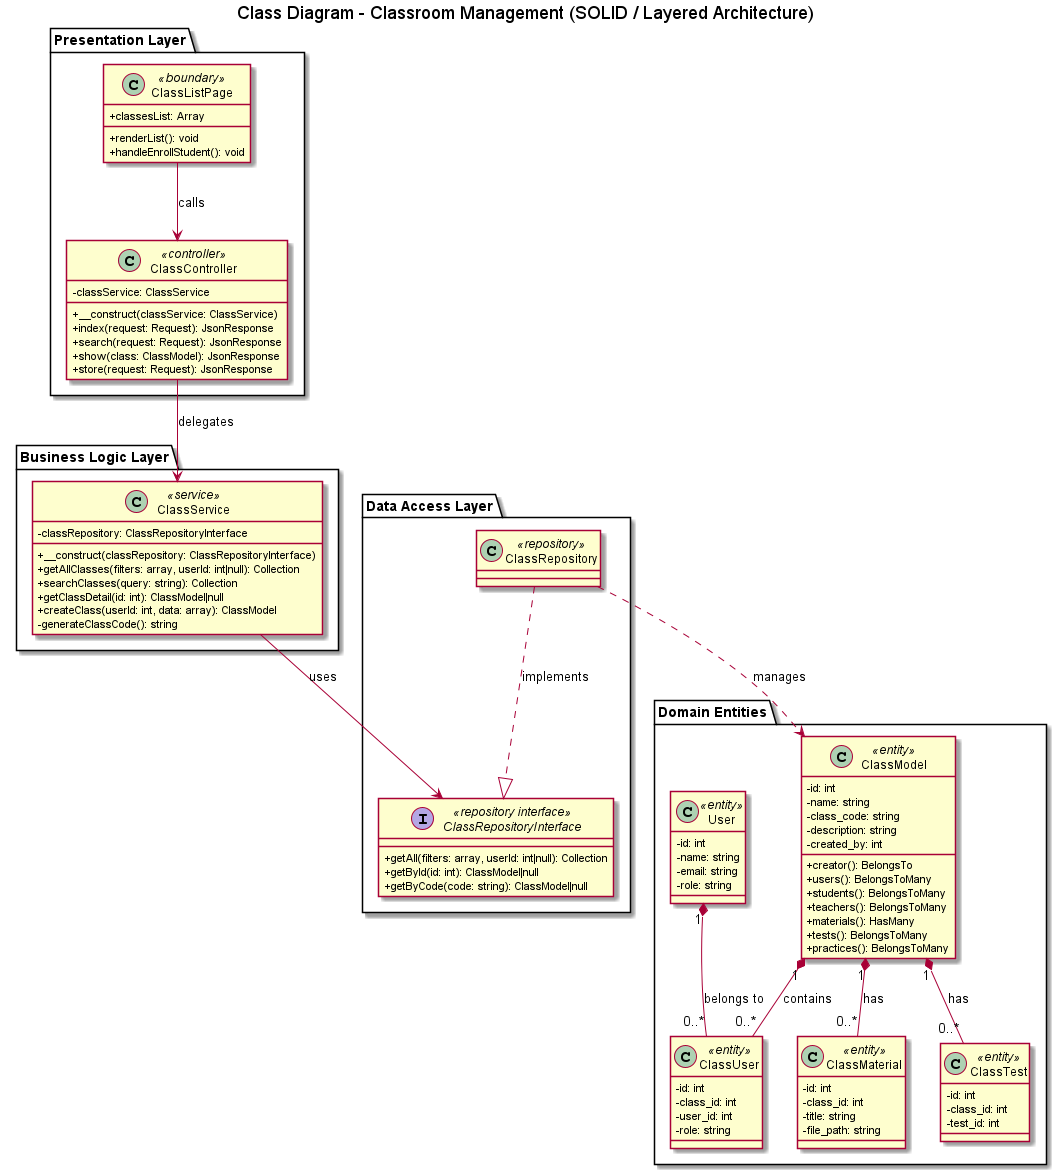

The diagram above was rendered by PlantUML. Its source (embedded in the PNG):
@startuml classroom_management_class_diagram
skinparam componentStyle rectangle
skinparam classAttributeIconSize 0

title Class Diagram - Classroom Management (SOLID / Layered Architecture)

' ==================== LAYER 1: PRESENTATION LAYER ====================
package "Presentation Layer" {
    class ClassListPage <<boundary>> {
        +classesList: Array
        +renderList(): void
        +handleEnrollStudent(): void
    }

    class ClassController <<controller>> {
        -classService: ClassService
        +__construct(classService: ClassService)
        +index(request: Request): JsonResponse
        +search(request: Request): JsonResponse
        +show(class: ClassModel): JsonResponse
        +store(request: Request): JsonResponse
    }
}

' ==================== LAYER 2: BUSINESS LOGIC LAYER ====================
package "Business Logic Layer" {
    class ClassService <<service>> {
        -classRepository: ClassRepositoryInterface
        +__construct(classRepository: ClassRepositoryInterface)
        +getAllClasses(filters: array, userId: int|null): Collection
        +searchClasses(query: string): Collection
        +getClassDetail(id: int): ClassModel|null
        +createClass(userId: int, data: array): ClassModel
        -generateClassCode(): string
    }
}

' ==================== LAYER 3: DATA ACCESS LAYER ====================
package "Data Access Layer" {
    interface ClassRepositoryInterface <<repository interface>> {
        +getAll(filters: array, userId: int|null): Collection
        +getById(id: int): ClassModel|null
        +getByCode(code: string): ClassModel|null
    }

    class ClassRepository <<repository>> {
        ' Implements ClassRepositoryInterface
    }
}

' ==================== LAYER 4: DOMAIN ENTITIES ====================
package "Domain Entities" {
    class ClassModel <<entity>> {
        -id: int
        -name: string
        -class_code: string
        -description: string
        -created_by: int
        +creator(): BelongsTo
        +users(): BelongsToMany
        +students(): BelongsToMany
        +teachers(): BelongsToMany
        +materials(): HasMany
        +tests(): BelongsToMany
        +practices(): BelongsToMany
    }

    class User <<entity>> {
        -id: int
        -name: string
        -email: string
        -role: string
    }

    class ClassUser <<entity>> {
        -id: int
        -class_id: int
        -user_id: int
        -role: string
    }

    class ClassMaterial <<entity>> {
        -id: int
        -class_id: int
        -title: string
        -file_path: string
    }

    class ClassTest <<entity>> {
        -id: int
        -class_id: int
        -test_id: int
    }
}

' ==================== RELATIONSHIPS & DEPENDENCIES ====================

' UI Layer to Controller
ClassListPage --> ClassController : calls

' Controller Layer to Service
ClassController --> ClassService : delegates

' Service Layer depends on Repositories
ClassService --> ClassRepositoryInterface : uses
ClassRepository ..|> ClassRepositoryInterface : implements

' Repositories dependencies with Entities
ClassRepository ..> ClassModel : manages

' Entity Relationships
ClassModel "1" *-- "0..*" ClassUser : contains
ClassModel "1" *-- "0..*" ClassMaterial : has
ClassModel "1" *-- "0..*" ClassTest : has
User "1" *-- "0..*" ClassUser : belongs to

@enduml